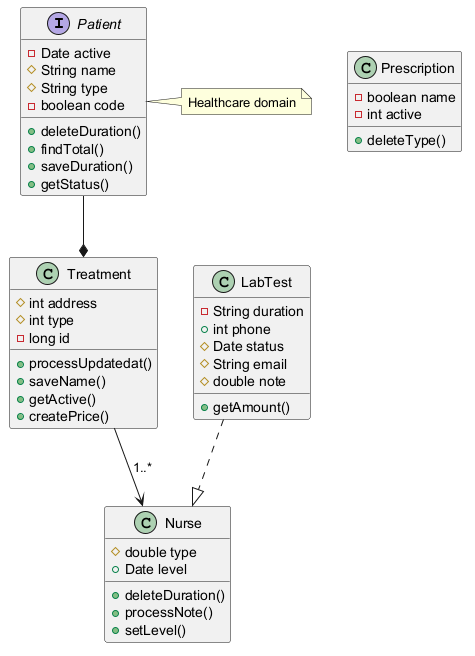

The diagram above was rendered by PlantUML. Its source (embedded in the PNG):
@startuml

interface Patient {
  -Date active
  #String name
  #String type
  -boolean code
  +deleteDuration()
  +findTotal()
  +saveDuration()
  +getStatus()
}
class Prescription {
  -boolean name
  -int active
  +deleteType()
}
class LabTest {
  -String duration
  +int phone
  #Date status
  #String email
  #double note
  +getAmount()
}
class Treatment {
  #int address
  #int type
  -long id
  +processUpdatedat()
  +saveName()
  +getActive()
  +createPrice()
}
class Nurse {
  #double type
  +Date level
  +deleteDuration()
  +processNote()
  +setLevel()
}
LabTest ..|> Nurse
Patient --* Treatment
Treatment --> Nurse : "1..*"
note right of Patient : Healthcare domain
@enduml